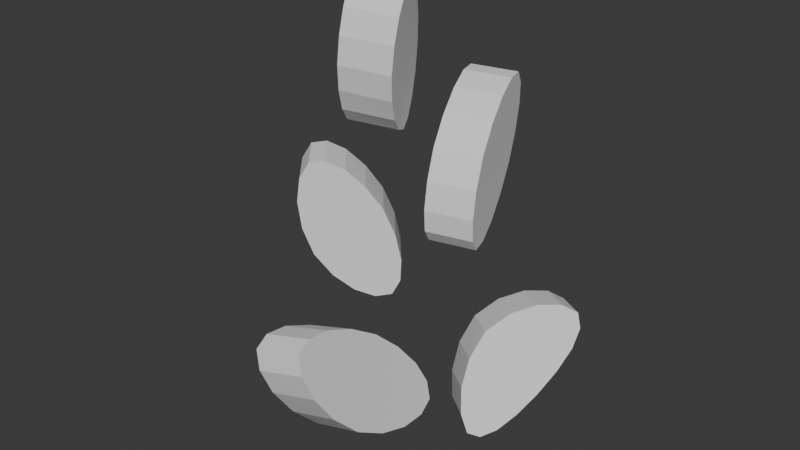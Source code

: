 # Source: Grass_Water.blend  (saved by Blender 4.2.66; exported with 4.5.12 LTS)
import bpy
from mathutils import Matrix  # noqa: F401  (used for matrix-valued properties, if any)

bpy.ops.wm.read_factory_settings(use_empty=True)
scene = bpy.context.scene
scene.name = 'Scene'

# ---- collections
col_collection = bpy.data.collections.new('Collection'); scene.collection.children.link(col_collection)

# ---- world
world_world = bpy.data.worlds.new('World'); scene.world = world_world
world_world.use_nodes = True; world_world.node_tree.nodes.clear()
_N = world_world.node_tree.nodes; _L = world_world.node_tree.links
n0 = _N.new('ShaderNodeOutputWorld'); n0.name = 'World Output'; n0.location = (300, 300)
n1 = _N.new('ShaderNodeBackground'); n1.name = 'Background'; n1.location = (10, 300)
n1.inputs[0].default_value = (0.05088, 0.05088, 0.05088, 1.0)
_L.new(n1.outputs[0], n0.inputs[0])
n0.is_active_output = True
world_world.color = (0.05088, 0.05088, 0.05088)
world_world.sun_shadow_jitter_overblur = 0.0

# ---- meshes
me_plane = bpy.data.meshes.new('Plane')
me_plane.from_pydata([(0.008805, 0.03396, 0.1559), (0.02818, -0.003017, -0.01704), (0.1123, 0.1531, 0.1558), (0.07973, 0.07541, 0.05173), (0.02805, -0.1518, 0.08893), (0.02805, 0.005941, 0.06191), (-0.004258, -0.2185, 0.2385), (-0.004258, -0.07667, 0.1925), (0.0179, 0.03467, 0.3198), (0.01385, 0.03423, 0.1705), (-0.01994, 0.1734, 0.3985), (-0.01815, 0.1539, 0.2608), (-0.1242, -0.06288, 0.194), (-0.03558, 0.01356, 0.1291), (-0.1234, -0.06151, 0.3409), (-0.04826, 0.00325, 0.2655), (-0.005673, -0.06647, 0.4084), (-0.03446, -0.003975, 0.3124), (-0.01019, -0.02021, 0.5225), (-0.03708, 0.02415, 0.4255)], [], [(0, 1, 3, 2), (4, 5, 7, 6), (8, 9, 11, 10), (12, 13, 15, 14), (16, 17, 19, 18)])
_uv = me_plane.uv_layers.new(name='UVMap')
_uv.uv.foreach_set('vector', [0.0, 0.0, 1.0, 0.0, 1.0, 1.0, 0.0, 1.0, 0.0, 0.0, 1.0, 0.0, 1.0, 1.0, 0.0, 1.0, 0.0, 0.0, 1.0, 0.0, 1.0, 1.0, 0.0, 1.0, 0.0, 0.0, 1.0, 0.0, 1.0, 1.0, 0.0, 1.0, 0.0, 0.0, 1.0, 0.0, 1.0, 1.0, 0.0, 1.0])
me_plane.update()

# ---- objects
ob_plane = bpy.data.objects.new('Plane', me_plane)

# ---- transforms, parenting, visibility, modifiers, constraints
ob_plane.location = (0.0, 0.0, 0.0)
ob_plane.scale = (2.472, 2.472, 2.472)
_m = ob_plane.modifiers.new('Subdivision', 'SUBSURF')
_m = ob_plane.modifiers.new('Solidify', 'SOLIDIFY')
_m.thickness = 0.05

# ---- collection membership
col_collection.objects.link(ob_plane)

# ---- scene / render settings (as saved in the file)
scene.frame_start = 1; scene.frame_end = 250; scene.frame_set(1)
scene.render.engine = 'BLENDER_EEVEE_NEXT'
bpy.context.view_layer.update()

# ---- added for rendering (the .blend has no active camera and no usable light): camera, sun
cam_auto = bpy.data.cameras.new('AutoCamera')
cam_auto.lens = 50.0
cam_auto.sensor_width = 36.0
cam_auto.clip_end = 1000.0
ob_auto_camera = bpy.data.objects.new('AutoCamera', cam_auto)
scene.collection.objects.link(ob_auto_camera)
ob_auto_camera.location = (1.39314, -1.7976, 1.79636)
ob_auto_camera.rotation_euler = (1.09748, -7.21219e-08, 0.694738)
scene.camera = ob_auto_camera
light_auto_sun = bpy.data.lights.new('AutoSun', 'SUN')
light_auto_sun.energy = 3.0
light_auto_sun.angle = 0.0523599
ob_auto_sun = bpy.data.objects.new('AutoSun', light_auto_sun)
scene.collection.objects.link(ob_auto_sun)
ob_auto_sun.rotation_euler = (0.872665, 0.174533, 0.523599)
bpy.context.view_layer.update()
